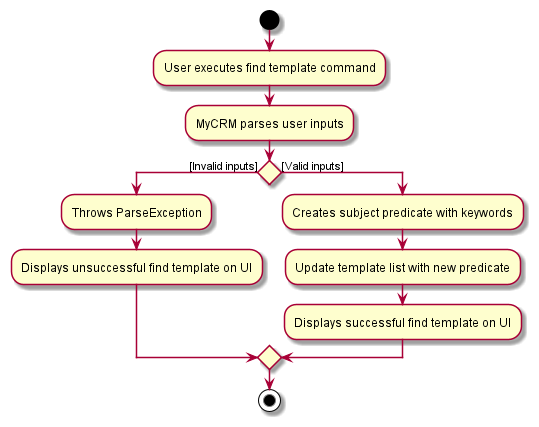

The diagram above was rendered by PlantUML. Its source (embedded in the PNG):
@startuml
start
:User executes find template command;
:MyCRM parses user inputs;
if () then ([Invalid inputs])
    :Throws ParseException;
    :Displays unsuccessful find template on UI;
else ([Valid inputs])
    :Creates subject predicate with keywords;
    :Update template list with new predicate;
    :Displays successful find template on UI;
endif
stop
@enduml